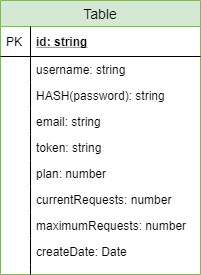

The diagram above was exported from draw.io. Its source (the exported page's mxGraphModel, read from the mxfile embedded in the PNG):
<mxGraphModel dx="1422" dy="713" grid="1" gridSize="10" guides="1" tooltips="1" connect="1" arrows="1" fold="1" page="1" pageScale="1" pageWidth="827" pageHeight="1169" math="0" shadow="0">
  <root>
    <mxCell id="0" />
    <mxCell id="1" parent="0" />
    <mxCell id="ID82GVtl33exGsWjoWsW-1" value="Table" style="swimlane;fontStyle=0;childLayout=stackLayout;horizontal=1;startSize=26;fillColor=#d5e8d4;horizontalStack=0;resizeParent=1;resizeParentMax=0;resizeLast=0;collapsible=1;marginBottom=0;swimlaneFillColor=#ffffff;align=center;fontSize=14;strokeColor=#82b366;" vertex="1" parent="1">
      <mxGeometry x="180" y="60" width="200" height="274" as="geometry" />
    </mxCell>
    <mxCell id="ID82GVtl33exGsWjoWsW-2" value="id: string" style="shape=partialRectangle;top=0;left=0;right=0;bottom=1;align=left;verticalAlign=middle;fillColor=none;spacingLeft=34;spacingRight=4;overflow=hidden;rotatable=0;points=[[0,0.5],[1,0.5]];portConstraint=eastwest;dropTarget=0;fontStyle=5;fontSize=12;" vertex="1" parent="ID82GVtl33exGsWjoWsW-1">
      <mxGeometry y="26" width="200" height="30" as="geometry" />
    </mxCell>
    <mxCell id="ID82GVtl33exGsWjoWsW-3" value="PK" style="shape=partialRectangle;top=0;left=0;bottom=0;fillColor=none;align=left;verticalAlign=middle;spacingLeft=4;spacingRight=4;overflow=hidden;rotatable=0;points=[];portConstraint=eastwest;part=1;fontSize=12;" vertex="1" connectable="0" parent="ID82GVtl33exGsWjoWsW-2">
      <mxGeometry width="30" height="30" as="geometry" />
    </mxCell>
    <mxCell id="ID82GVtl33exGsWjoWsW-4" value="username: string" style="shape=partialRectangle;top=0;left=0;right=0;bottom=0;align=left;verticalAlign=top;fillColor=none;spacingLeft=34;spacingRight=4;overflow=hidden;rotatable=0;points=[[0,0.5],[1,0.5]];portConstraint=eastwest;dropTarget=0;fontSize=12;" vertex="1" parent="ID82GVtl33exGsWjoWsW-1">
      <mxGeometry y="56" width="200" height="26" as="geometry" />
    </mxCell>
    <mxCell id="ID82GVtl33exGsWjoWsW-5" value="" style="shape=partialRectangle;top=0;left=0;bottom=0;fillColor=none;align=left;verticalAlign=top;spacingLeft=4;spacingRight=4;overflow=hidden;rotatable=0;points=[];portConstraint=eastwest;part=1;fontSize=12;" vertex="1" connectable="0" parent="ID82GVtl33exGsWjoWsW-4">
      <mxGeometry width="30" height="26" as="geometry" />
    </mxCell>
    <mxCell id="ID82GVtl33exGsWjoWsW-6" value="HASH(password): string&#10;" style="shape=partialRectangle;top=0;left=0;right=0;bottom=0;align=left;verticalAlign=top;fillColor=none;spacingLeft=34;spacingRight=4;overflow=hidden;rotatable=0;points=[[0,0.5],[1,0.5]];portConstraint=eastwest;dropTarget=0;fontSize=12;" vertex="1" parent="ID82GVtl33exGsWjoWsW-1">
      <mxGeometry y="82" width="200" height="26" as="geometry" />
    </mxCell>
    <mxCell id="ID82GVtl33exGsWjoWsW-7" value="" style="shape=partialRectangle;top=0;left=0;bottom=0;fillColor=none;align=left;verticalAlign=top;spacingLeft=4;spacingRight=4;overflow=hidden;rotatable=0;points=[];portConstraint=eastwest;part=1;fontSize=12;" vertex="1" connectable="0" parent="ID82GVtl33exGsWjoWsW-6">
      <mxGeometry width="30" height="26" as="geometry" />
    </mxCell>
    <mxCell id="ID82GVtl33exGsWjoWsW-8" value="email: string" style="shape=partialRectangle;top=0;left=0;right=0;bottom=0;align=left;verticalAlign=top;fillColor=none;spacingLeft=34;spacingRight=4;overflow=hidden;rotatable=0;points=[[0,0.5],[1,0.5]];portConstraint=eastwest;dropTarget=0;fontSize=12;" vertex="1" parent="ID82GVtl33exGsWjoWsW-1">
      <mxGeometry y="108" width="200" height="26" as="geometry" />
    </mxCell>
    <mxCell id="ID82GVtl33exGsWjoWsW-9" value="" style="shape=partialRectangle;top=0;left=0;bottom=0;fillColor=none;align=left;verticalAlign=top;spacingLeft=4;spacingRight=4;overflow=hidden;rotatable=0;points=[];portConstraint=eastwest;part=1;fontSize=12;" vertex="1" connectable="0" parent="ID82GVtl33exGsWjoWsW-8">
      <mxGeometry width="30" height="26" as="geometry" />
    </mxCell>
    <mxCell id="ID82GVtl33exGsWjoWsW-12" value="token: string" style="shape=partialRectangle;top=0;left=0;right=0;bottom=0;align=left;verticalAlign=top;fillColor=none;spacingLeft=34;spacingRight=4;overflow=hidden;rotatable=0;points=[[0,0.5],[1,0.5]];portConstraint=eastwest;dropTarget=0;fontSize=12;" vertex="1" parent="ID82GVtl33exGsWjoWsW-1">
      <mxGeometry y="134" width="200" height="26" as="geometry" />
    </mxCell>
    <mxCell id="ID82GVtl33exGsWjoWsW-13" value="" style="shape=partialRectangle;top=0;left=0;bottom=0;fillColor=none;align=left;verticalAlign=top;spacingLeft=4;spacingRight=4;overflow=hidden;rotatable=0;points=[];portConstraint=eastwest;part=1;fontSize=12;" vertex="1" connectable="0" parent="ID82GVtl33exGsWjoWsW-12">
      <mxGeometry width="30" height="26" as="geometry" />
    </mxCell>
    <mxCell id="ID82GVtl33exGsWjoWsW-14" value="plan: number" style="shape=partialRectangle;top=0;left=0;right=0;bottom=0;align=left;verticalAlign=top;fillColor=none;spacingLeft=34;spacingRight=4;overflow=hidden;rotatable=0;points=[[0,0.5],[1,0.5]];portConstraint=eastwest;dropTarget=0;fontSize=12;" vertex="1" parent="ID82GVtl33exGsWjoWsW-1">
      <mxGeometry y="160" width="200" height="26" as="geometry" />
    </mxCell>
    <mxCell id="ID82GVtl33exGsWjoWsW-15" value="" style="shape=partialRectangle;top=0;left=0;bottom=0;fillColor=none;align=left;verticalAlign=top;spacingLeft=4;spacingRight=4;overflow=hidden;rotatable=0;points=[];portConstraint=eastwest;part=1;fontSize=12;" vertex="1" connectable="0" parent="ID82GVtl33exGsWjoWsW-14">
      <mxGeometry width="30" height="26" as="geometry" />
    </mxCell>
    <mxCell id="ID82GVtl33exGsWjoWsW-17" value="currentRequests: number" style="shape=partialRectangle;top=0;left=0;right=0;bottom=0;align=left;verticalAlign=top;fillColor=none;spacingLeft=34;spacingRight=4;overflow=hidden;rotatable=0;points=[[0,0.5],[1,0.5]];portConstraint=eastwest;dropTarget=0;fontSize=12;" vertex="1" parent="ID82GVtl33exGsWjoWsW-1">
      <mxGeometry y="186" width="200" height="26" as="geometry" />
    </mxCell>
    <mxCell id="ID82GVtl33exGsWjoWsW-18" value="" style="shape=partialRectangle;top=0;left=0;bottom=0;fillColor=none;align=left;verticalAlign=top;spacingLeft=4;spacingRight=4;overflow=hidden;rotatable=0;points=[];portConstraint=eastwest;part=1;fontSize=12;" vertex="1" connectable="0" parent="ID82GVtl33exGsWjoWsW-17">
      <mxGeometry width="30" height="26" as="geometry" />
    </mxCell>
    <mxCell id="ID82GVtl33exGsWjoWsW-19" value="maximumRequests: number" style="shape=partialRectangle;top=0;left=0;right=0;bottom=0;align=left;verticalAlign=top;fillColor=none;spacingLeft=34;spacingRight=4;overflow=hidden;rotatable=0;points=[[0,0.5],[1,0.5]];portConstraint=eastwest;dropTarget=0;fontSize=12;" vertex="1" parent="ID82GVtl33exGsWjoWsW-1">
      <mxGeometry y="212" width="200" height="26" as="geometry" />
    </mxCell>
    <mxCell id="ID82GVtl33exGsWjoWsW-20" value="" style="shape=partialRectangle;top=0;left=0;bottom=0;fillColor=none;align=left;verticalAlign=top;spacingLeft=4;spacingRight=4;overflow=hidden;rotatable=0;points=[];portConstraint=eastwest;part=1;fontSize=12;" vertex="1" connectable="0" parent="ID82GVtl33exGsWjoWsW-19">
      <mxGeometry width="30" height="26" as="geometry" />
    </mxCell>
    <mxCell id="ID82GVtl33exGsWjoWsW-21" value="createDate: Date" style="shape=partialRectangle;top=0;left=0;right=0;bottom=0;align=left;verticalAlign=top;fillColor=none;spacingLeft=34;spacingRight=4;overflow=hidden;rotatable=0;points=[[0,0.5],[1,0.5]];portConstraint=eastwest;dropTarget=0;fontSize=12;" vertex="1" parent="ID82GVtl33exGsWjoWsW-1">
      <mxGeometry y="238" width="200" height="26" as="geometry" />
    </mxCell>
    <mxCell id="ID82GVtl33exGsWjoWsW-22" value="" style="shape=partialRectangle;top=0;left=0;bottom=0;fillColor=none;align=left;verticalAlign=top;spacingLeft=4;spacingRight=4;overflow=hidden;rotatable=0;points=[];portConstraint=eastwest;part=1;fontSize=12;" vertex="1" connectable="0" parent="ID82GVtl33exGsWjoWsW-21">
      <mxGeometry width="30" height="26" as="geometry" />
    </mxCell>
    <mxCell id="ID82GVtl33exGsWjoWsW-10" value="" style="shape=partialRectangle;top=0;left=0;right=0;bottom=0;align=left;verticalAlign=top;fillColor=none;spacingLeft=34;spacingRight=4;overflow=hidden;rotatable=0;points=[[0,0.5],[1,0.5]];portConstraint=eastwest;dropTarget=0;fontSize=12;" vertex="1" parent="ID82GVtl33exGsWjoWsW-1">
      <mxGeometry y="264" width="200" height="10" as="geometry" />
    </mxCell>
    <mxCell id="ID82GVtl33exGsWjoWsW-11" value="" style="shape=partialRectangle;top=0;left=0;bottom=0;fillColor=none;align=left;verticalAlign=top;spacingLeft=4;spacingRight=4;overflow=hidden;rotatable=0;points=[];portConstraint=eastwest;part=1;fontSize=12;" vertex="1" connectable="0" parent="ID82GVtl33exGsWjoWsW-10">
      <mxGeometry width="30" height="10" as="geometry" />
    </mxCell>
  </root>
</mxGraphModel>